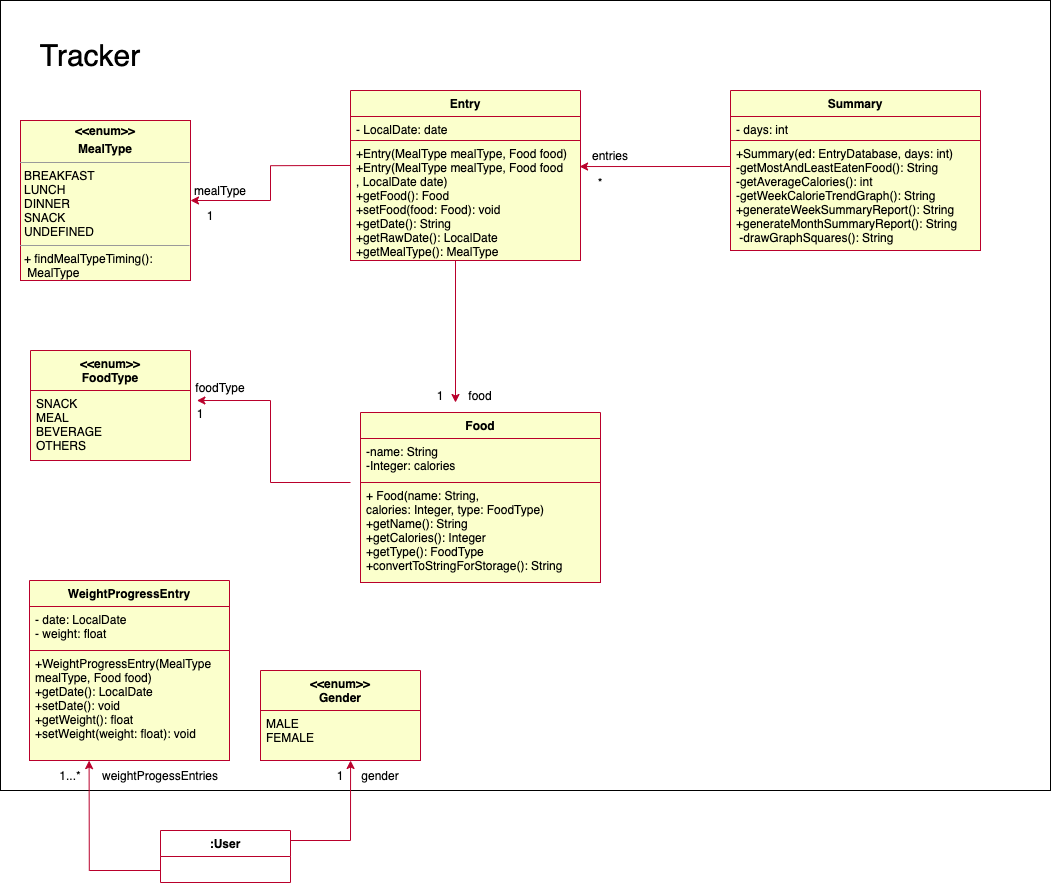

The diagram above was exported from draw.io. Its source (the exported page's mxGraphModel, read from the mxfile embedded in the PNG):
<mxGraphModel dx="3784" dy="2504" grid="1" gridSize="10" guides="1" tooltips="1" connect="1" arrows="1" fold="1" page="1" pageScale="1.5" pageWidth="1169" pageHeight="826" background="none" math="0" shadow="0">
  <root>
    <mxCell id="0" style=";html=1;" />
    <mxCell id="1" style=";html=1;" parent="0" />
    <mxCell id="kWdqopF7q87opr0PPB8Q-48" value="" style="rounded=0;whiteSpace=wrap;html=1;fontSize=12;align=left;verticalAlign=top;fillColor=none;" parent="1" vertex="1">
      <mxGeometry x="120" y="80" width="1050" height="790" as="geometry" />
    </mxCell>
    <mxCell id="kWdqopF7q87opr0PPB8Q-3" value="&lt;&lt;enum&gt;&gt;&#10;Gender" style="swimlane;fontStyle=1;align=center;verticalAlign=top;childLayout=stackLayout;horizontal=1;startSize=40;horizontalStack=0;resizeParent=1;resizeParentMax=0;resizeLast=0;collapsible=1;marginBottom=0;fillColor=#FBFFCC;strokeColor=#b9002b;" parent="1" vertex="1">
      <mxGeometry x="380" y="750" width="160" height="90" as="geometry" />
    </mxCell>
    <mxCell id="kWdqopF7q87opr0PPB8Q-4" value="MALE&#10;FEMALE" style="text;strokeColor=#b9002b;fillColor=#FBFFCC;align=left;verticalAlign=top;spacingLeft=4;spacingRight=4;overflow=hidden;rotatable=0;points=[[0,0.5],[1,0.5]];portConstraint=eastwest;" parent="kWdqopF7q87opr0PPB8Q-3" vertex="1">
      <mxGeometry y="40" width="160" height="50" as="geometry" />
    </mxCell>
    <mxCell id="kWdqopF7q87opr0PPB8Q-10" value="&lt;p style=&quot;margin: 0px ; margin-top: 4px ; text-align: center&quot;&gt;&lt;b&gt;&amp;lt;&amp;lt;enum&amp;gt;&amp;gt;&lt;/b&gt;&lt;/p&gt;&lt;p style=&quot;margin: 0px ; margin-top: 4px ; text-align: center&quot;&gt;&lt;b&gt;MealType&lt;/b&gt;&lt;/p&gt;&lt;hr size=&quot;1&quot;&gt;&lt;p style=&quot;margin: 0px ; margin-left: 4px&quot;&gt;BREAKFAST&lt;/p&gt;&lt;p style=&quot;margin: 0px ; margin-left: 4px&quot;&gt;LUNCH&lt;/p&gt;&lt;p style=&quot;margin: 0px ; margin-left: 4px&quot;&gt;DINNER&lt;/p&gt;&lt;p style=&quot;margin: 0px ; margin-left: 4px&quot;&gt;SNACK&lt;/p&gt;&lt;p style=&quot;margin: 0px ; margin-left: 4px&quot;&gt;UNDEFINED&lt;/p&gt;&lt;hr size=&quot;1&quot;&gt;&lt;p style=&quot;margin: 0px ; margin-left: 4px&quot;&gt;+ findMealTypeTiming():&lt;/p&gt;&lt;p style=&quot;margin: 0px ; margin-left: 4px&quot;&gt;&amp;nbsp;MealType&lt;/p&gt;" style="verticalAlign=top;align=left;overflow=fill;fontSize=12;fontFamily=Helvetica;html=1;fillColor=#FBFFCC;strokeColor=#b9002b;" parent="1" vertex="1">
      <mxGeometry x="140" y="200" width="170" height="160" as="geometry" />
    </mxCell>
    <mxCell id="kWdqopF7q87opr0PPB8Q-15" style="edgeStyle=orthogonalEdgeStyle;rounded=0;orthogonalLoop=1;jettySize=auto;html=1;entryX=1.04;entryY=0.143;entryDx=0;entryDy=0;entryPerimeter=0;strokeColor=#b9002b;" parent="1" target="kWdqopF7q87opr0PPB8Q-14" edge="1">
      <mxGeometry relative="1" as="geometry">
        <mxPoint x="469.9999999999998" y="562.0000000000002" as="sourcePoint" />
        <Array as="points">
          <mxPoint x="390" y="562" />
          <mxPoint x="390" y="480" />
        </Array>
      </mxGeometry>
    </mxCell>
    <mxCell id="kWdqopF7q87opr0PPB8Q-13" value="&lt;&lt;enum&gt;&gt;&#10;FoodType" style="swimlane;fontStyle=1;align=center;verticalAlign=top;childLayout=stackLayout;horizontal=1;startSize=40;horizontalStack=0;resizeParent=1;resizeParentMax=0;resizeLast=0;collapsible=1;marginBottom=0;fillColor=#FBFFCC;strokeColor=#b9002b;" parent="1" vertex="1">
      <mxGeometry x="150" y="430" width="160" height="110" as="geometry" />
    </mxCell>
    <mxCell id="kWdqopF7q87opr0PPB8Q-14" value="SNACK&#10;MEAL&#10;BEVERAGE&#10;OTHERS" style="text;strokeColor=#b9002b;fillColor=#fbffcc;align=left;verticalAlign=top;spacingLeft=4;spacingRight=4;overflow=hidden;rotatable=0;points=[[0,0.5],[1,0.5]];portConstraint=eastwest;" parent="kWdqopF7q87opr0PPB8Q-13" vertex="1">
      <mxGeometry y="40" width="160" height="70" as="geometry" />
    </mxCell>
    <mxCell id="kWdqopF7q87opr0PPB8Q-16" value="foodType" style="text;html=1;strokeColor=none;fillColor=none;align=center;verticalAlign=middle;whiteSpace=wrap;rounded=0;" parent="1" vertex="1">
      <mxGeometry x="310" y="452" width="60" height="30" as="geometry" />
    </mxCell>
    <mxCell id="kWdqopF7q87opr0PPB8Q-17" value="1" style="text;html=1;strokeColor=none;fillColor=none;align=center;verticalAlign=middle;whiteSpace=wrap;rounded=0;" parent="1" vertex="1">
      <mxGeometry x="290" y="478" width="60" height="30" as="geometry" />
    </mxCell>
    <mxCell id="kWdqopF7q87opr0PPB8Q-36" style="edgeStyle=orthogonalEdgeStyle;rounded=0;orthogonalLoop=1;jettySize=auto;html=1;entryX=0.5;entryY=0;entryDx=0;entryDy=0;strokeColor=#b9002b;" parent="1" edge="1">
      <mxGeometry relative="1" as="geometry">
        <mxPoint x="575" y="340" as="sourcePoint" />
        <mxPoint x="574.9999999999998" y="481.9999999999998" as="targetPoint" />
      </mxGeometry>
    </mxCell>
    <mxCell id="kWdqopF7q87opr0PPB8Q-37" style="edgeStyle=orthogonalEdgeStyle;rounded=0;orthogonalLoop=1;jettySize=auto;html=1;strokeColor=#b9002b;exitX=0.004;exitY=0.208;exitDx=0;exitDy=0;exitPerimeter=0;" parent="1" source="HOBHWwsoEO0qh9iZT9Xw-7" target="kWdqopF7q87opr0PPB8Q-10" edge="1">
      <mxGeometry relative="1" as="geometry">
        <mxPoint x="465" y="245.0588235294117" as="sourcePoint" />
      </mxGeometry>
    </mxCell>
    <mxCell id="kWdqopF7q87opr0PPB8Q-27" value="food" style="text;html=1;strokeColor=none;fillColor=none;align=center;verticalAlign=middle;whiteSpace=wrap;rounded=0;" parent="1" vertex="1">
      <mxGeometry x="570" y="460" width="60" height="30" as="geometry" />
    </mxCell>
    <mxCell id="kWdqopF7q87opr0PPB8Q-28" value="1" style="text;html=1;strokeColor=none;fillColor=none;align=center;verticalAlign=middle;whiteSpace=wrap;rounded=0;" parent="1" vertex="1">
      <mxGeometry x="530" y="460" width="60" height="30" as="geometry" />
    </mxCell>
    <mxCell id="kWdqopF7q87opr0PPB8Q-38" value="mealType" style="text;html=1;strokeColor=none;fillColor=none;align=center;verticalAlign=middle;whiteSpace=wrap;rounded=0;" parent="1" vertex="1">
      <mxGeometry x="310" y="255" width="60" height="30" as="geometry" />
    </mxCell>
    <mxCell id="kWdqopF7q87opr0PPB8Q-39" value="1" style="text;html=1;strokeColor=none;fillColor=none;align=center;verticalAlign=middle;whiteSpace=wrap;rounded=0;" parent="1" vertex="1">
      <mxGeometry x="300" y="280" width="60" height="30" as="geometry" />
    </mxCell>
    <mxCell id="kWdqopF7q87opr0PPB8Q-45" style="edgeStyle=orthogonalEdgeStyle;rounded=0;orthogonalLoop=1;jettySize=auto;html=1;entryX=0.996;entryY=0.217;entryDx=0;entryDy=0;fontSize=12;strokeColor=#b9002b;entryPerimeter=0;" parent="1" target="HOBHWwsoEO0qh9iZT9Xw-7" edge="1">
      <mxGeometry relative="1" as="geometry">
        <mxPoint x="850" y="246" as="sourcePoint" />
        <mxPoint x="689.6199999999999" y="253.68000000000006" as="targetPoint" />
        <Array as="points">
          <mxPoint x="850" y="246" />
        </Array>
      </mxGeometry>
    </mxCell>
    <mxCell id="kWdqopF7q87opr0PPB8Q-46" value="entries" style="text;html=1;strokeColor=none;fillColor=none;align=center;verticalAlign=middle;whiteSpace=wrap;rounded=0;" parent="1" vertex="1">
      <mxGeometry x="700" y="220" width="60" height="30" as="geometry" />
    </mxCell>
    <mxCell id="kWdqopF7q87opr0PPB8Q-47" value="*" style="text;html=1;strokeColor=none;fillColor=none;align=center;verticalAlign=middle;whiteSpace=wrap;rounded=0;" parent="1" vertex="1">
      <mxGeometry x="690" y="247" width="60" height="30" as="geometry" />
    </mxCell>
    <mxCell id="HOBHWwsoEO0qh9iZT9Xw-4" value="Entry" style="swimlane;fontStyle=1;align=center;verticalAlign=top;childLayout=stackLayout;horizontal=1;startSize=26;horizontalStack=0;resizeParent=1;resizeParentMax=0;resizeLast=0;collapsible=1;marginBottom=0;strokeColor=#b9002b;fillColor=#fbffcc;" vertex="1" parent="1">
      <mxGeometry x="470" y="170" width="230" height="170" as="geometry" />
    </mxCell>
    <mxCell id="HOBHWwsoEO0qh9iZT9Xw-5" value="- LocalDate: date" style="text;strokeColor=#B9002B;fillColor=#FBFFCC;align=left;verticalAlign=top;spacingLeft=4;spacingRight=4;overflow=hidden;rotatable=0;points=[[0,0.5],[1,0.5]];portConstraint=eastwest;" vertex="1" parent="HOBHWwsoEO0qh9iZT9Xw-4">
      <mxGeometry y="26" width="230" height="24" as="geometry" />
    </mxCell>
    <mxCell id="HOBHWwsoEO0qh9iZT9Xw-7" value="+Entry(MealType mealType, Food food)&#10;+Entry(MealType mealType, Food food&#10;, LocalDate date)&#10;+getFood(): Food&#10;+setFood(food: Food): void&#10;+getDate(): String&#10;+getRawDate(): LocalDate&#10;+getMealType(): MealType&#10;" style="text;strokeColor=#B9002B;fillColor=#FBFFCC;align=left;verticalAlign=top;spacingLeft=4;spacingRight=4;overflow=hidden;rotatable=0;points=[[0,0.5],[1,0.5]];portConstraint=eastwest;" vertex="1" parent="HOBHWwsoEO0qh9iZT9Xw-4">
      <mxGeometry y="50" width="230" height="120" as="geometry" />
    </mxCell>
    <mxCell id="HOBHWwsoEO0qh9iZT9Xw-8" value="Food" style="swimlane;fontStyle=1;align=center;verticalAlign=top;childLayout=stackLayout;horizontal=1;startSize=26;horizontalStack=0;resizeParent=1;resizeParentMax=0;resizeLast=0;collapsible=1;marginBottom=0;strokeColor=#b9002b;fillColor=#fbffcc;" vertex="1" parent="1">
      <mxGeometry x="480" y="492" width="240" height="170" as="geometry" />
    </mxCell>
    <mxCell id="HOBHWwsoEO0qh9iZT9Xw-9" value="-name: String&#10;-Integer: calories" style="text;strokeColor=#B9002B;fillColor=#FBFFCC;align=left;verticalAlign=top;spacingLeft=4;spacingRight=4;overflow=hidden;rotatable=0;points=[[0,0.5],[1,0.5]];portConstraint=eastwest;" vertex="1" parent="HOBHWwsoEO0qh9iZT9Xw-8">
      <mxGeometry y="26" width="240" height="44" as="geometry" />
    </mxCell>
    <mxCell id="HOBHWwsoEO0qh9iZT9Xw-10" value="+ Food(name: String, &#10;calories: Integer, type: FoodType)&#10;+getName(): String&#10;+getCalories(): Integer&#10;+getType(): FoodType&#10;+convertToStringForStorage(): String" style="text;strokeColor=#B9002B;fillColor=#FBFFCC;align=left;verticalAlign=top;spacingLeft=4;spacingRight=4;overflow=hidden;rotatable=0;points=[[0,0.5],[1,0.5]];portConstraint=eastwest;" vertex="1" parent="HOBHWwsoEO0qh9iZT9Xw-8">
      <mxGeometry y="70" width="240" height="100" as="geometry" />
    </mxCell>
    <mxCell id="HOBHWwsoEO0qh9iZT9Xw-13" value="Summary" style="swimlane;fontStyle=1;align=center;verticalAlign=top;childLayout=stackLayout;horizontal=1;startSize=26;horizontalStack=0;resizeParent=1;resizeParentMax=0;resizeLast=0;collapsible=1;marginBottom=0;strokeColor=#b9002b;fillColor=#fbffcc;" vertex="1" parent="1">
      <mxGeometry x="850" y="170" width="250" height="160" as="geometry" />
    </mxCell>
    <mxCell id="HOBHWwsoEO0qh9iZT9Xw-14" value="- days: int" style="text;strokeColor=#B9002B;fillColor=#FBFFCC;align=left;verticalAlign=top;spacingLeft=4;spacingRight=4;overflow=hidden;rotatable=0;points=[[0,0.5],[1,0.5]];portConstraint=eastwest;" vertex="1" parent="HOBHWwsoEO0qh9iZT9Xw-13">
      <mxGeometry y="26" width="250" height="24" as="geometry" />
    </mxCell>
    <mxCell id="HOBHWwsoEO0qh9iZT9Xw-15" value="+Summary(ed: EntryDatabase, days: int)&#10;-getMostAndLeastEatenFood(): String&#10;-getAverageCalories(): int&#10;-getWeekCalorieTrendGraph(): String&#10;+generateWeekSummaryReport(): String&#10;+generateMonthSummaryReport(): String&#10; -drawGraphSquares(): String" style="text;strokeColor=#B9002B;fillColor=#FBFFCC;align=left;verticalAlign=top;spacingLeft=4;spacingRight=4;overflow=hidden;rotatable=0;points=[[0,0.5],[1,0.5]];portConstraint=eastwest;" vertex="1" parent="HOBHWwsoEO0qh9iZT9Xw-13">
      <mxGeometry y="50" width="250" height="110" as="geometry" />
    </mxCell>
    <mxCell id="HOBHWwsoEO0qh9iZT9Xw-17" value="WeightProgressEntry" style="swimlane;fontStyle=1;align=center;verticalAlign=top;childLayout=stackLayout;horizontal=1;startSize=26;horizontalStack=0;resizeParent=1;resizeParentMax=0;resizeLast=0;collapsible=1;marginBottom=0;strokeColor=#b9002b;fillColor=#fbffcc;" vertex="1" parent="1">
      <mxGeometry x="149" y="660" width="200" height="180" as="geometry" />
    </mxCell>
    <mxCell id="HOBHWwsoEO0qh9iZT9Xw-18" value="- date: LocalDate&#10;- weight: float" style="text;strokeColor=#B9002B;fillColor=#FBFFCC;align=left;verticalAlign=top;spacingLeft=4;spacingRight=4;overflow=hidden;rotatable=0;points=[[0,0.5],[1,0.5]];portConstraint=eastwest;" vertex="1" parent="HOBHWwsoEO0qh9iZT9Xw-17">
      <mxGeometry y="26" width="200" height="44" as="geometry" />
    </mxCell>
    <mxCell id="HOBHWwsoEO0qh9iZT9Xw-19" value="+WeightProgressEntry(MealType&#10;mealType, Food food)&#10;+getDate(): LocalDate&#10;+setDate(): void&#10;+getWeight(): float&#10;+setWeight(weight: float): void&#10;" style="text;strokeColor=#B9002B;fillColor=#FBFFCC;align=left;verticalAlign=top;spacingLeft=4;spacingRight=4;overflow=hidden;rotatable=0;points=[[0,0.5],[1,0.5]];portConstraint=eastwest;" vertex="1" parent="HOBHWwsoEO0qh9iZT9Xw-17">
      <mxGeometry y="70" width="200" height="110" as="geometry" />
    </mxCell>
    <mxCell id="HOBHWwsoEO0qh9iZT9Xw-20" value="&lt;font style=&quot;font-size: 30px&quot;&gt;Tracker&lt;/font&gt;" style="text;html=1;strokeColor=none;fillColor=none;align=center;verticalAlign=middle;whiteSpace=wrap;rounded=0;" vertex="1" parent="1">
      <mxGeometry x="180" y="120" width="60" height="30" as="geometry" />
    </mxCell>
    <mxCell id="HOBHWwsoEO0qh9iZT9Xw-26" style="edgeStyle=orthogonalEdgeStyle;rounded=0;orthogonalLoop=1;jettySize=auto;html=1;entryX=0.563;entryY=1;entryDx=0;entryDy=0;entryPerimeter=0;strokeColor=#b9002b;" edge="1" parent="1" source="HOBHWwsoEO0qh9iZT9Xw-22" target="kWdqopF7q87opr0PPB8Q-4">
      <mxGeometry relative="1" as="geometry">
        <Array as="points">
          <mxPoint x="470" y="920" />
        </Array>
      </mxGeometry>
    </mxCell>
    <mxCell id="HOBHWwsoEO0qh9iZT9Xw-27" style="edgeStyle=orthogonalEdgeStyle;rounded=0;orthogonalLoop=1;jettySize=auto;html=1;exitX=0;exitY=0.5;exitDx=0;exitDy=0;entryX=0.298;entryY=1.001;entryDx=0;entryDy=0;entryPerimeter=0;strokeColor=#b9002b;" edge="1" parent="1" source="HOBHWwsoEO0qh9iZT9Xw-22" target="HOBHWwsoEO0qh9iZT9Xw-19">
      <mxGeometry relative="1" as="geometry">
        <Array as="points">
          <mxPoint x="280" y="950" />
          <mxPoint x="209" y="950" />
        </Array>
      </mxGeometry>
    </mxCell>
    <mxCell id="HOBHWwsoEO0qh9iZT9Xw-22" value=":User" style="swimlane;fontStyle=1;align=center;verticalAlign=top;childLayout=stackLayout;horizontal=1;startSize=26;horizontalStack=0;resizeParent=1;resizeParentMax=0;resizeLast=0;collapsible=1;marginBottom=0;strokeColor=#B9002B;fillColor=none;" vertex="1" parent="1">
      <mxGeometry x="280" y="910" width="130" height="52" as="geometry" />
    </mxCell>
    <mxCell id="HOBHWwsoEO0qh9iZT9Xw-28" value="gender" style="text;html=1;strokeColor=none;fillColor=none;align=center;verticalAlign=middle;whiteSpace=wrap;rounded=0;" vertex="1" parent="1">
      <mxGeometry x="470" y="840" width="60" height="30" as="geometry" />
    </mxCell>
    <mxCell id="HOBHWwsoEO0qh9iZT9Xw-29" value="1" style="text;html=1;strokeColor=none;fillColor=none;align=center;verticalAlign=middle;whiteSpace=wrap;rounded=0;" vertex="1" parent="1">
      <mxGeometry x="430" y="840" width="60" height="30" as="geometry" />
    </mxCell>
    <mxCell id="HOBHWwsoEO0qh9iZT9Xw-30" value="weightProgessEntries" style="text;html=1;strokeColor=none;fillColor=none;align=center;verticalAlign=middle;whiteSpace=wrap;rounded=0;" vertex="1" parent="1">
      <mxGeometry x="250" y="840" width="60" height="30" as="geometry" />
    </mxCell>
    <mxCell id="HOBHWwsoEO0qh9iZT9Xw-31" value="1...*" style="text;html=1;strokeColor=none;fillColor=none;align=center;verticalAlign=middle;whiteSpace=wrap;rounded=0;" vertex="1" parent="1">
      <mxGeometry x="160" y="840" width="60" height="30" as="geometry" />
    </mxCell>
  </root>
</mxGraphModel>